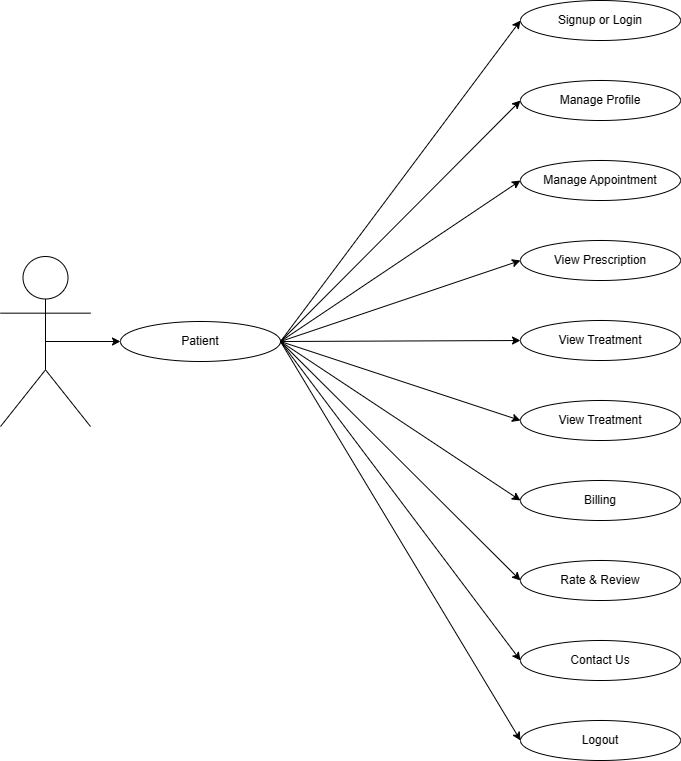

The diagram above was exported from draw.io. Its source (the exported page's mxGraphModel, read from the mxfile embedded in the PNG):
<mxGraphModel dx="996" dy="619" grid="1" gridSize="10" guides="1" tooltips="1" connect="1" arrows="1" fold="1" page="1" pageScale="1" pageWidth="850" pageHeight="1100" math="0" shadow="0">
  <root>
    <mxCell id="0" />
    <mxCell id="1" parent="0" />
    <mxCell id="oCvKWa4okBJ5_zoZ4Thj-1" value="Signup or Login" style="ellipse;whiteSpace=wrap;html=1;" vertex="1" parent="1">
      <mxGeometry x="600" y="80" width="160" height="40" as="geometry" />
    </mxCell>
    <mxCell id="oCvKWa4okBJ5_zoZ4Thj-2" value="Manage Profile" style="ellipse;whiteSpace=wrap;html=1;" vertex="1" parent="1">
      <mxGeometry x="600" y="160" width="160" height="40" as="geometry" />
    </mxCell>
    <mxCell id="oCvKWa4okBJ5_zoZ4Thj-3" value="Manage Appointment" style="ellipse;whiteSpace=wrap;html=1;" vertex="1" parent="1">
      <mxGeometry x="600" y="240" width="160" height="40" as="geometry" />
    </mxCell>
    <mxCell id="oCvKWa4okBJ5_zoZ4Thj-4" value="View Prescription" style="ellipse;whiteSpace=wrap;html=1;" vertex="1" parent="1">
      <mxGeometry x="600" y="320" width="160" height="40" as="geometry" />
    </mxCell>
    <mxCell id="oCvKWa4okBJ5_zoZ4Thj-5" value="View Treatment" style="ellipse;whiteSpace=wrap;html=1;" vertex="1" parent="1">
      <mxGeometry x="600" y="400" width="160" height="40" as="geometry" />
    </mxCell>
    <mxCell id="oCvKWa4okBJ5_zoZ4Thj-6" value="View Treatment" style="ellipse;whiteSpace=wrap;html=1;" vertex="1" parent="1">
      <mxGeometry x="600" y="480" width="160" height="40" as="geometry" />
    </mxCell>
    <mxCell id="oCvKWa4okBJ5_zoZ4Thj-7" value="Billing" style="ellipse;whiteSpace=wrap;html=1;" vertex="1" parent="1">
      <mxGeometry x="600" y="560" width="160" height="40" as="geometry" />
    </mxCell>
    <mxCell id="oCvKWa4okBJ5_zoZ4Thj-8" value="Rate &amp;amp; Review" style="ellipse;whiteSpace=wrap;html=1;" vertex="1" parent="1">
      <mxGeometry x="600" y="640" width="160" height="40" as="geometry" />
    </mxCell>
    <mxCell id="oCvKWa4okBJ5_zoZ4Thj-9" value="Logout" style="ellipse;whiteSpace=wrap;html=1;" vertex="1" parent="1">
      <mxGeometry x="600" y="800" width="160" height="40" as="geometry" />
    </mxCell>
    <mxCell id="oCvKWa4okBJ5_zoZ4Thj-10" style="rounded=0;orthogonalLoop=1;jettySize=auto;html=1;entryX=0;entryY=0.5;entryDx=0;entryDy=0;exitX=1;exitY=0.5;exitDx=0;exitDy=0;" edge="1" parent="1" source="oCvKWa4okBJ5_zoZ4Thj-12" target="oCvKWa4okBJ5_zoZ4Thj-3">
      <mxGeometry relative="1" as="geometry" />
    </mxCell>
    <mxCell id="oCvKWa4okBJ5_zoZ4Thj-11" style="rounded=0;orthogonalLoop=1;jettySize=auto;html=1;entryX=0;entryY=0.5;entryDx=0;entryDy=0;exitX=1;exitY=0.5;exitDx=0;exitDy=0;" edge="1" parent="1" source="oCvKWa4okBJ5_zoZ4Thj-12" target="oCvKWa4okBJ5_zoZ4Thj-1">
      <mxGeometry relative="1" as="geometry" />
    </mxCell>
    <mxCell id="oCvKWa4okBJ5_zoZ4Thj-12" value="Patient" style="ellipse;whiteSpace=wrap;html=1;" vertex="1" parent="1">
      <mxGeometry x="200" y="401" width="160" height="40" as="geometry" />
    </mxCell>
    <mxCell id="oCvKWa4okBJ5_zoZ4Thj-13" style="rounded=0;orthogonalLoop=1;jettySize=auto;html=1;entryX=0;entryY=0.5;entryDx=0;entryDy=0;exitX=1;exitY=0.5;exitDx=0;exitDy=0;" edge="1" parent="1" source="oCvKWa4okBJ5_zoZ4Thj-12" target="oCvKWa4okBJ5_zoZ4Thj-2">
      <mxGeometry relative="1" as="geometry">
        <mxPoint x="370" y="430" as="sourcePoint" />
        <mxPoint x="610" y="110" as="targetPoint" />
      </mxGeometry>
    </mxCell>
    <mxCell id="oCvKWa4okBJ5_zoZ4Thj-14" style="rounded=0;orthogonalLoop=1;jettySize=auto;html=1;entryX=0;entryY=0.5;entryDx=0;entryDy=0;exitX=1;exitY=0.5;exitDx=0;exitDy=0;" edge="1" parent="1" target="oCvKWa4okBJ5_zoZ4Thj-4" source="oCvKWa4okBJ5_zoZ4Thj-12">
      <mxGeometry relative="1" as="geometry">
        <mxPoint x="360" y="420" as="sourcePoint" />
        <mxPoint x="610" y="190" as="targetPoint" />
      </mxGeometry>
    </mxCell>
    <mxCell id="oCvKWa4okBJ5_zoZ4Thj-15" style="rounded=0;orthogonalLoop=1;jettySize=auto;html=1;entryX=0;entryY=0.5;entryDx=0;entryDy=0;exitX=1;exitY=0.5;exitDx=0;exitDy=0;" edge="1" parent="1" target="oCvKWa4okBJ5_zoZ4Thj-5" source="oCvKWa4okBJ5_zoZ4Thj-12">
      <mxGeometry relative="1" as="geometry">
        <mxPoint x="350" y="390" as="sourcePoint" />
        <mxPoint x="610" y="350" as="targetPoint" />
      </mxGeometry>
    </mxCell>
    <mxCell id="oCvKWa4okBJ5_zoZ4Thj-16" style="rounded=0;orthogonalLoop=1;jettySize=auto;html=1;entryX=0;entryY=0.5;entryDx=0;entryDy=0;exitX=1;exitY=0.5;exitDx=0;exitDy=0;" edge="1" parent="1" target="oCvKWa4okBJ5_zoZ4Thj-6" source="oCvKWa4okBJ5_zoZ4Thj-12">
      <mxGeometry relative="1" as="geometry">
        <mxPoint x="350" y="390" as="sourcePoint" />
        <mxPoint x="610" y="430" as="targetPoint" />
      </mxGeometry>
    </mxCell>
    <mxCell id="oCvKWa4okBJ5_zoZ4Thj-17" style="rounded=0;orthogonalLoop=1;jettySize=auto;html=1;entryX=0;entryY=0.5;entryDx=0;entryDy=0;exitX=1;exitY=0.5;exitDx=0;exitDy=0;" edge="1" parent="1" source="oCvKWa4okBJ5_zoZ4Thj-12" target="oCvKWa4okBJ5_zoZ4Thj-8">
      <mxGeometry relative="1" as="geometry">
        <mxPoint x="410" y="470" as="sourcePoint" />
        <mxPoint x="610" y="590" as="targetPoint" />
      </mxGeometry>
    </mxCell>
    <mxCell id="oCvKWa4okBJ5_zoZ4Thj-18" style="rounded=0;orthogonalLoop=1;jettySize=auto;html=1;entryX=0;entryY=0.5;entryDx=0;entryDy=0;exitX=1;exitY=0.5;exitDx=0;exitDy=0;" edge="1" parent="1" source="oCvKWa4okBJ5_zoZ4Thj-12" target="oCvKWa4okBJ5_zoZ4Thj-9">
      <mxGeometry relative="1" as="geometry">
        <mxPoint x="420" y="480" as="sourcePoint" />
        <mxPoint x="610" y="680" as="targetPoint" />
      </mxGeometry>
    </mxCell>
    <mxCell id="oCvKWa4okBJ5_zoZ4Thj-19" style="edgeStyle=orthogonalEdgeStyle;rounded=0;orthogonalLoop=1;jettySize=auto;html=1;exitX=0.5;exitY=0.5;exitDx=0;exitDy=0;exitPerimeter=0;entryX=0;entryY=0.5;entryDx=0;entryDy=0;" edge="1" parent="1" source="oCvKWa4okBJ5_zoZ4Thj-20" target="oCvKWa4okBJ5_zoZ4Thj-12">
      <mxGeometry relative="1" as="geometry" />
    </mxCell>
    <mxCell id="oCvKWa4okBJ5_zoZ4Thj-20" value="" style="shape=umlActor;verticalLabelPosition=bottom;verticalAlign=top;html=1;" vertex="1" parent="1">
      <mxGeometry x="80" y="336" width="90" height="170" as="geometry" />
    </mxCell>
    <mxCell id="oCvKWa4okBJ5_zoZ4Thj-21" value="Contact Us" style="ellipse;whiteSpace=wrap;html=1;" vertex="1" parent="1">
      <mxGeometry x="600" y="720" width="160" height="40" as="geometry" />
    </mxCell>
    <mxCell id="oCvKWa4okBJ5_zoZ4Thj-22" style="rounded=0;orthogonalLoop=1;jettySize=auto;html=1;entryX=0;entryY=0.5;entryDx=0;entryDy=0;exitX=1;exitY=0.5;exitDx=0;exitDy=0;" edge="1" parent="1" source="oCvKWa4okBJ5_zoZ4Thj-12" target="oCvKWa4okBJ5_zoZ4Thj-21">
      <mxGeometry relative="1" as="geometry">
        <mxPoint x="370" y="430" as="sourcePoint" />
        <mxPoint x="610" y="830" as="targetPoint" />
      </mxGeometry>
    </mxCell>
    <mxCell id="oCvKWa4okBJ5_zoZ4Thj-23" style="rounded=0;orthogonalLoop=1;jettySize=auto;html=1;entryX=0;entryY=0.5;entryDx=0;entryDy=0;exitX=1;exitY=0.5;exitDx=0;exitDy=0;" edge="1" parent="1" source="oCvKWa4okBJ5_zoZ4Thj-12" target="oCvKWa4okBJ5_zoZ4Thj-7">
      <mxGeometry relative="1" as="geometry">
        <mxPoint x="370" y="430" as="sourcePoint" />
        <mxPoint x="610" y="510" as="targetPoint" />
      </mxGeometry>
    </mxCell>
  </root>
</mxGraphModel>